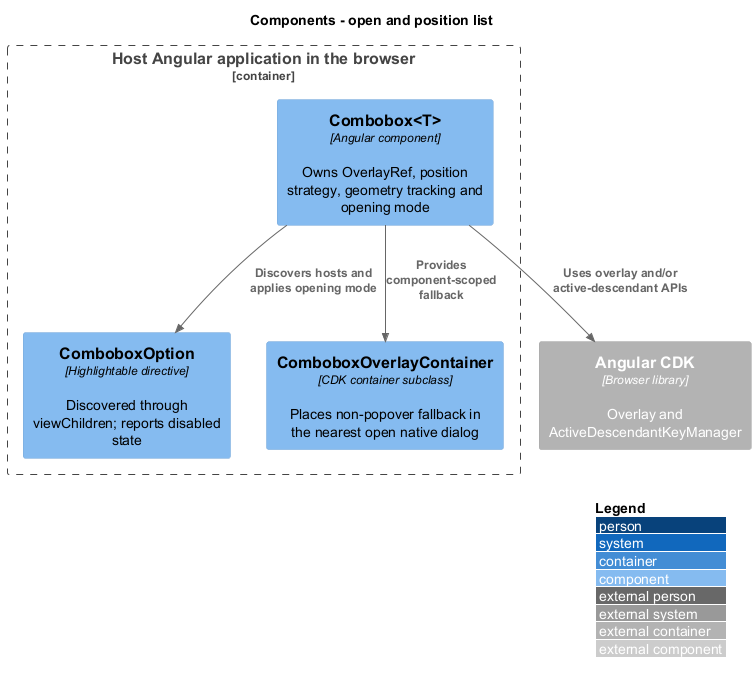

The diagram above was rendered by PlantUML. Its source (embedded in the PNG):
@startuml
!include <C4/C4_Component>
LAYOUT_WITH_LEGEND()
title Components - open and position list
Container_Boundary(pkg, "Host Angular application in the browser") {
  Component(combo, "Combobox<T>", "Angular component", "Owns OverlayRef, position strategy, geometry tracking and opening mode")
  Component(option, "ComboboxOption", "Highlightable directive", "Discovered through viewChildren; reports disabled state")
  Component(fallback, "ComboboxOverlayContainer", "CDK container subclass", "Places non-popover fallback in the nearest open native dialog")
}
Rel(combo, option, "Discovers hosts and applies opening mode")
Rel(combo, fallback, "Provides component-scoped fallback")
Container_Ext(cdk, "Angular CDK", "Browser library", "Overlay and ActiveDescendantKeyManager")
Rel(combo, cdk, "Uses overlay and/or active-descendant APIs")
@enduml